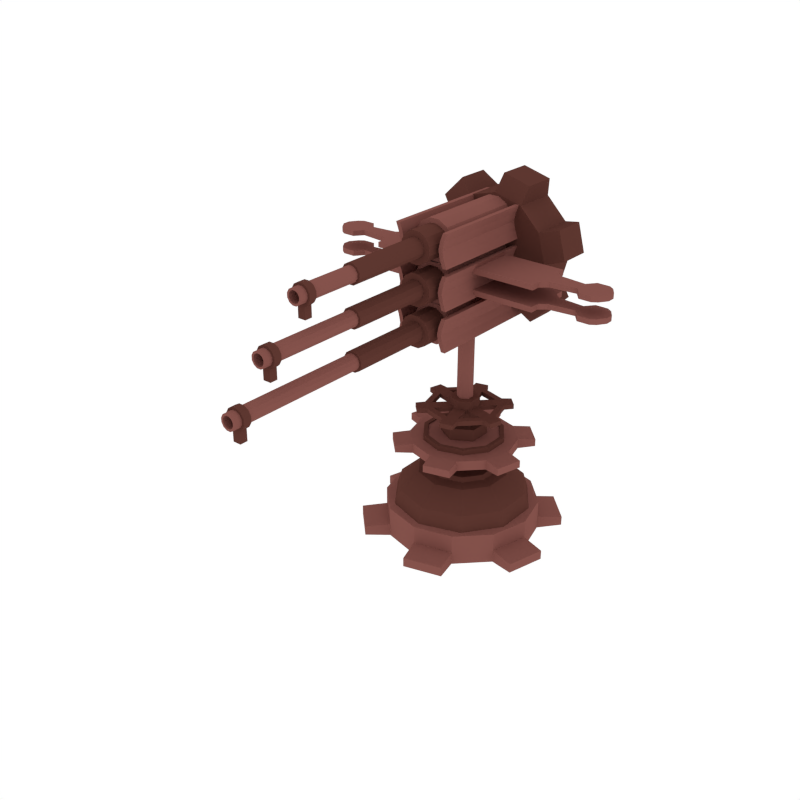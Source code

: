# Source: Gun_7.blend  (saved by Blender 2.79.0; exported with 4.5.12 LTS)
import bpy
from mathutils import Matrix  # noqa: F401  (used for matrix-valued properties, if any)

bpy.ops.wm.read_factory_settings(use_empty=True)
scene = bpy.context.scene
scene.name = 'Scene'

# ---- collections
col_collection_1 = bpy.data.collections.new('Collection 1'); scene.collection.children.link(col_collection_1)

# ---- materials (node trees are filled in below, after node groups)
mat_light = bpy.data.materials.new('Light')
mat_light.alpha_threshold = 0.0
mat_light.diffuse_color = (0.233, 0.08512, 0.07147, 1.0)
mat_light.roughness = 0.5
mat_dark = bpy.data.materials.new('Dark')
mat_dark.alpha_threshold = 0.0
mat_dark.diffuse_color = (0.1107, 0.03844, 0.02956, 1.0)
mat_dark.roughness = 0.5

# ---- material node trees

# ---- world
world_world = bpy.data.worlds.new('World'); scene.world = world_world
world_world.color = (1.0, 1.0, 1.0)
world_world.use_sun_shadow = False
world_world.sun_shadow_jitter_overblur = 0.0
world_world.cycles.sampling_method = 'NONE'
world_world.cycles.sample_map_resolution = 256

# ---- meshes
me_cylinder_075 = bpy.data.meshes.new('Cylinder.075')
me_cylinder_075.from_pydata([(-5.31e-09, 0.5243, -0.0436), (-5.31e-09, 0.5243, 0.0436), (0.2622, 0.4541, -0.0436), (0.2622, 0.4541, 0.0436), (0.4541, 0.2622, -0.0436), (0.4541, 0.2622, 0.0436), (0.5243, -4.856e-07, -0.0436), (0.5243, -4.856e-07, 0.0436), (0.4541, -0.2622, -0.0436), (0.4541, -0.2622, 0.0436), (0.2622, -0.4541, -0.0436), (0.2622, -0.4541, 0.0436), (7.386e-08, -0.5243, -0.0436), (7.386e-08, -0.5243, 0.0436), (-0.2622, -0.4541, -0.0436), (-0.2622, -0.4541, 0.0436), (-0.4541, -0.2622, -0.0436), (-0.4541, -0.2622, 0.0436), (-0.5243, -7.065e-07, -0.0436), (-0.5243, -7.065e-07, 0.0436), (-0.4541, 0.2622, -0.0436), (-0.4541, 0.2622, 0.0436), (-0.2622, 0.4541, -0.0436), (-0.2622, 0.4541, 0.0436), (-0.04622, 0.6884, -0.0321), (-0.04622, 0.6884, 0.0321), (0.3842, 0.573, 0.0321), (0.3842, 0.573, -0.0321), (0.573, 0.3842, -0.0321), (0.573, 0.3842, 0.0321), (0.6884, -0.04622, 0.0321), (0.6884, -0.04622, -0.0321), (0.6193, -0.3042, -0.0321), (0.6193, -0.3042, 0.0321), (0.3042, -0.6193, 0.0321), (0.3042, -0.6193, -0.0321), (0.04622, -0.6884, -0.0321), (0.04622, -0.6884, 0.0321), (-0.3842, -0.573, 0.0321), (-0.3842, -0.573, -0.0321), (-0.573, -0.3842, -0.0321), (-0.573, -0.3842, 0.0321), (-0.6884, 0.04622, 0.0321), (-0.6884, 0.04622, -0.0321), (-0.6193, 0.3042, -0.0321), (-0.6193, 0.3042, 0.0321), (-0.3042, 0.6193, 0.0321), (-0.3042, 0.6193, -0.0321), (0.2622, 0.4541, 0.1693), (-5.31e-09, 0.5243, 0.1693), (0.4541, 0.2622, 0.1693), (0.5243, -4.856e-07, 0.1693), (0.4541, -0.2622, 0.1693), (0.2622, -0.4541, 0.1693), (7.386e-08, -0.5243, 0.1693), (-0.2622, -0.4541, 0.1693), (-0.4541, -0.2622, 0.1693), (-0.5243, -7.065e-07, 0.1693), (-0.4541, 0.2622, 0.1693), (-0.2622, 0.4541, 0.1693), (-4.799e-07, 0.4792, 0.1546), (-4.773e-07, 0.3093, 0.395), (0.2817, 0.3877, 0.1546), (0.1818, 0.2502, 0.395), (0.4558, 0.1481, 0.1546), (0.2941, 0.09556, 0.395), (0.4558, -0.1481, 0.1546), (0.2941, -0.09556, 0.395), (0.2817, -0.3877, 0.1546), (0.1818, -0.2502, 0.395), (-5.218e-07, -0.4792, 0.1546), (-5.043e-07, -0.3093, 0.395), (-0.2817, -0.3877, 0.1546), (-0.1818, -0.2502, 0.395), (-0.4558, -0.1481, 0.1546), (-0.2941, -0.09556, 0.395), (-0.4558, 0.1481, 0.1546), (-0.2941, 0.09556, 0.395), (-0.2817, 0.3877, 0.1546), (-0.1818, 0.2502, 0.395), (0.1426, 0.1963, 0.4113), (-4.753e-07, 0.2426, 0.4113), (0.2307, 0.07497, 0.4113), (0.2307, -0.07497, 0.4113), (0.1426, -0.1963, 0.4113), (-4.965e-07, -0.2426, 0.4113), (-0.1426, -0.1963, 0.4113), (-0.2307, -0.07497, 0.4113), (-0.2307, 0.07497, 0.4113), (-0.1426, 0.1963, 0.4113), (0.1334, 0.1836, 0.4409), (-4.754e-07, 0.227, 0.4409), (0.2158, 0.07013, 0.4409), (0.2158, -0.07013, 0.4409), (0.1334, -0.1836, 0.4409), (-4.952e-07, -0.227, 0.4409), (-0.1334, -0.1836, 0.4409), (-0.2158, -0.07013, 0.4409), (-0.2158, 0.07013, 0.4409), (-0.1334, 0.1836, 0.4409), (0.07729, 0.1064, 0.4409), (-4.76e-07, 0.1315, 0.4409), (0.1251, 0.04063, 0.4409), (0.1251, -0.04063, 0.4409), (0.07729, -0.1064, 0.4409), (-4.875e-07, -0.1315, 0.4409), (-0.07729, -0.1064, 0.4409), (-0.1251, -0.04063, 0.4409), (-0.1251, 0.04063, 0.4409), (-0.07729, 0.1064, 0.4409), (0.07729, 0.1064, 0.5145), (-4.76e-07, 0.1315, 0.5145), (0.1251, 0.04063, 0.5145), (0.1251, -0.04063, 0.5145), (0.07729, -0.1064, 0.5145), (-4.875e-07, -0.1315, 0.5145), (-0.07729, -0.1064, 0.5145), (-0.1251, -0.04063, 0.5145), (-0.1251, 0.04063, 0.5145), (-0.07729, 0.1064, 0.5145), (0.1356, 0.1867, 0.5145), (-4.754e-07, 0.2307, 0.5145), (0.2194, 0.0713, 0.5145), (0.2194, -0.0713, 0.5145), (0.1356, -0.1867, 0.5145), (-4.955e-07, -0.2307, 0.5145), (-0.1356, -0.1867, 0.5145), (-0.2194, -0.0713, 0.5145), (-0.2194, 0.0713, 0.5145), (-0.1356, 0.1867, 0.5145), (0.1356, 0.1867, 0.5919), (-4.754e-07, 0.2307, 0.5919), (0.2194, 0.0713, 0.5919), (0.2194, -0.0713, 0.5919), (0.1356, -0.1867, 0.5919), (-4.955e-07, -0.2307, 0.5919), (-0.1356, -0.1867, 0.5919), (-0.2194, -0.0713, 0.5919), (-0.2194, 0.0713, 0.5919), (-0.1356, 0.1867, 0.5919), (0.1646, 0.2265, 0.5938), (-4.751e-07, 0.28, 0.5938), (0.2663, 0.08653, 0.5938), (0.2663, -0.08653, 0.5938), (0.1646, -0.2265, 0.5938), (-4.995e-07, -0.28, 0.5938), (-0.1646, -0.2265, 0.5938), (-0.2663, -0.08653, 0.5938), (-0.2663, 0.08653, 0.5938), (-0.1646, 0.2265, 0.5938), (0.1646, 0.2265, 0.6744), (-4.751e-07, 0.28, 0.6744), (0.2663, 0.08653, 0.6744), (0.2663, -0.08653, 0.6744), (0.1646, -0.2265, 0.6744), (-4.995e-07, -0.28, 0.6744), (-0.1646, -0.2265, 0.6744), (-0.2663, -0.08653, 0.6744), (-0.2663, 0.08653, 0.6744), (-0.1646, 0.2265, 0.6744), (0.1472, 0.2026, 0.6744), (-4.753e-07, 0.2504, 0.6744), (0.2381, 0.07738, 0.6744), (0.2381, -0.07738, 0.6744), (0.1472, -0.2026, 0.6744), (-4.971e-07, -0.2504, 0.6744), (-0.1472, -0.2026, 0.6744), (-0.2381, -0.07738, 0.6744), (-0.2381, 0.07738, 0.6744), (-0.1472, 0.2026, 0.6744), (0.1472, 0.2026, 0.666), (-4.753e-07, 0.2504, 0.666), (0.2381, 0.07738, 0.666), (0.2381, -0.07738, 0.666), (0.1472, -0.2026, 0.666), (-4.971e-07, -0.2504, 0.666), (-0.1472, -0.2026, 0.666), (-0.2381, -0.07738, 0.666), (-0.2381, 0.07738, 0.666), (-0.1472, 0.2026, 0.666), (-4.788e-07, 0.4427, 0.2748), (0.2602, 0.3582, 0.2748), (0.421, 0.1368, 0.2748), (0.421, -0.1368, 0.2748), (0.2602, -0.3582, 0.2748), (-5.175e-07, -0.4427, 0.2748), (-0.2602, -0.3582, 0.2748), (-0.421, -0.1368, 0.2748), (-0.421, 0.1368, 0.2748), (-0.2602, 0.3582, 0.2748)], [], [(0, 1, 3, 2), (19, 21, 45, 42), (4, 5, 7, 6), (14, 15, 38, 39), (8, 9, 11, 10), (5, 4, 28, 29), (12, 13, 15, 14), (20, 18, 43, 44), (16, 17, 19, 18), (23, 1, 25, 46), (7, 5, 50, 51), (20, 21, 23, 22), (3, 5, 29, 26), (0, 2, 4, 6, 8, 10, 12, 14, 16, 18, 20, 22), (27, 26, 29, 28), (31, 30, 33, 32), (35, 34, 37, 36), (39, 38, 41, 40), (43, 42, 45, 44), (47, 46, 25, 24), (16, 14, 39, 40), (10, 11, 34, 35), (21, 20, 44, 45), (15, 17, 41, 38), (12, 10, 35, 36), (6, 7, 30, 31), (17, 16, 40, 41), (1, 0, 24, 25), (11, 13, 37, 34), (8, 6, 31, 32), (2, 3, 26, 27), (13, 12, 36, 37), (22, 23, 46, 47), (7, 9, 33, 30), (4, 2, 27, 28), (0, 22, 47, 24), (9, 8, 32, 33), (18, 19, 42, 43), (48, 49, 59, 58, 57, 56, 55, 54, 53, 52, 51, 50), (23, 21, 58, 59), (5, 3, 48, 50), (21, 19, 57, 58), (19, 17, 56, 57), (17, 15, 55, 56), (15, 13, 54, 55), (13, 11, 53, 54), (11, 9, 52, 53), (9, 7, 51, 52), (1, 23, 59, 49), (3, 1, 49, 48), (180, 61, 63, 181), (181, 63, 65, 182), (182, 65, 67, 183), (183, 67, 69, 184), (184, 69, 71, 185), (185, 71, 73, 186), (186, 73, 75, 187), (187, 75, 77, 188), (75, 73, 86, 87), (188, 77, 79, 189), (189, 79, 61, 180), (60, 62, 64, 66, 68, 70, 72, 74, 76, 78), (88, 87, 97, 98), (73, 71, 85, 86), (71, 69, 84, 85), (69, 67, 83, 84), (63, 61, 81, 80), (67, 65, 82, 83), (65, 63, 80, 82), (61, 79, 89, 81), (79, 77, 88, 89), (77, 75, 87, 88), (93, 92, 102, 103), (85, 84, 94, 95), (82, 80, 90, 92), (89, 88, 98, 99), (86, 85, 95, 96), (83, 82, 92, 93), (81, 89, 99, 91), (87, 86, 96, 97), (84, 83, 93, 94), (80, 81, 91, 90), (107, 106, 116, 117), (91, 99, 109, 101), (97, 96, 106, 107), (94, 93, 103, 104), (90, 91, 101, 100), (98, 97, 107, 108), (95, 94, 104, 105), (92, 90, 100, 102), (99, 98, 108, 109), (96, 95, 105, 106), (114, 113, 123, 124), (104, 103, 113, 114), (100, 101, 111, 110), (108, 107, 117, 118), (105, 104, 114, 115), (102, 100, 110, 112), (109, 108, 118, 119), (106, 105, 115, 116), (103, 102, 112, 113), (101, 109, 119, 111), (120, 121, 131, 130), (110, 111, 121, 120), (118, 117, 127, 128), (115, 114, 124, 125), (112, 110, 120, 122), (119, 118, 128, 129), (116, 115, 125, 126), (113, 112, 122, 123), (111, 119, 129, 121), (117, 116, 126, 127), (138, 137, 147, 148), (128, 127, 137, 138), (125, 124, 134, 135), (122, 120, 130, 132), (129, 128, 138, 139), (126, 125, 135, 136), (123, 122, 132, 133), (121, 129, 139, 131), (127, 126, 136, 137), (124, 123, 133, 134), (145, 144, 154, 155), (135, 134, 144, 145), (132, 130, 140, 142), (139, 138, 148, 149), (136, 135, 145, 146), (133, 132, 142, 143), (131, 139, 149, 141), (137, 136, 146, 147), (134, 133, 143, 144), (130, 131, 141, 140), (157, 156, 166, 167), (142, 140, 150, 152), (149, 148, 158, 159), (146, 145, 155, 156), (143, 142, 152, 153), (141, 149, 159, 151), (147, 146, 156, 157), (144, 143, 153, 154), (140, 141, 151, 150), (148, 147, 157, 158), (164, 163, 173, 174), (154, 153, 163, 164), (150, 151, 161, 160), (158, 157, 167, 168), (155, 154, 164, 165), (152, 150, 160, 162), (159, 158, 168, 169), (156, 155, 165, 166), (153, 152, 162, 163), (151, 159, 169, 161), (170, 171, 179, 178, 177, 176, 175, 174, 173, 172), (160, 161, 171, 170), (168, 167, 177, 178), (165, 164, 174, 175), (162, 160, 170, 172), (169, 168, 178, 179), (166, 165, 175, 176), (163, 162, 172, 173), (161, 169, 179, 171), (167, 166, 176, 177), (78, 189, 180, 60), (76, 188, 189, 78), (74, 187, 188, 76), (72, 186, 187, 74), (70, 185, 186, 72), (68, 184, 185, 70), (66, 183, 184, 68), (64, 182, 183, 66), (62, 181, 182, 64), (60, 180, 181, 62)])
me_cylinder_075.polygons.foreach_set('material_index', [0, 0, 0, 0, 0, 0, 0, 0, 0, 0, 0, 0, 0, 0, 0, 0, 0, 0, 0, 0, 0, 0, 0, 0, 0, 0, 0, 0, 0, 0, 0, 0, 0, 0, 0, 0, 0, 0, 0, 0, 0, 0, 0, 0, 0, 0, 0, 0, 0, 0, 1, 1, 1, 1, 1, 1, 1, 1, 1, 1, 1, 1, 1, 1, 1, 1, 1, 1, 1, 1, 1, 1, 1, 1, 1, 1, 1, 1, 1, 1, 1, 1, 0, 1, 1, 1, 1, 1, 1, 1, 1, 1, 1, 0, 0, 0, 0, 0, 0, 0, 0, 0, 1, 1, 1, 1, 1, 1, 1, 1, 1, 1, 1, 1, 1, 1, 1, 1, 1, 1, 1, 1, 1, 1, 1, 1, 1, 1, 1, 1, 1, 1, 1, 1, 1, 1, 1, 1, 1, 1, 1, 1, 1, 1, 1, 1, 1, 1, 1, 1, 1, 1, 0, 1, 1, 1, 1, 1, 1, 1, 1, 1, 1, 1, 1, 1, 1, 1, 1, 1, 1, 1])
me_cylinder_075.materials.append(mat_light)
me_cylinder_075.materials.append(mat_dark)
me_cylinder_075.use_remesh_preserve_volume = False
me_cylinder_075.use_remesh_preserve_attributes = False
me_cylinder_075.use_mirror_vertex_groups = False
me_cylinder_075.update()
me_cylinder_074 = bpy.data.meshes.new('Cylinder.074')
me_cylinder_074.from_pydata([(0.1268, -0.3479, 0.4243), (0.1268, 0.3241, 0.4243), (0.1271, -0.3479, 0.3524), (0.1271, 0.3241, 0.3524), (0.09137, -0.3479, 0.2901), (0.09137, 0.3241, 0.2901), (0.02927, -0.3479, 0.2539), (0.02927, 0.3241, 0.2539), (-0.04258, -0.3479, 0.2537), (-0.04258, 0.3241, 0.2537), (-0.1049, -0.3479, 0.2894), (-0.1049, 0.3241, 0.2894), (-0.1411, -0.3479, 0.3515), (-0.1411, 0.3241, 0.3515), (-0.1413, -0.3479, 0.4234), (-0.1413, 0.3241, 0.4234), (-0.1056, -0.3479, 0.4857), (-0.1056, 0.3241, 0.4857), (-0.04348, -0.3479, 0.5218), (-0.04348, 0.3241, 0.5218), (0.02837, -0.3479, 0.5221), (0.02837, 0.3241, 0.5221), (0.09071, -0.3479, 0.4864), (0.09071, 0.3241, 0.4864), (0.09581, -0.3479, 0.4158), (0.096, -0.3479, 0.3606), (0.06855, -0.3479, 0.3127), (0.02084, -0.3479, 0.285), (-0.03436, -0.3479, 0.2848), (-0.08226, -0.3479, 0.3122), (-0.11, -0.3479, 0.3599), (-0.1102, -0.3479, 0.4151), (-0.08277, -0.3479, 0.463), (-0.03505, -0.3479, 0.4908), (0.02015, -0.3479, 0.491), (0.06805, -0.3479, 0.4635), (0.09581, -0.5187, 0.4158), (0.096, -0.5187, 0.3606), (0.06855, -0.5187, 0.3127), (0.02084, -0.5187, 0.285), (-0.03436, -0.5187, 0.2848), (-0.08226, -0.5187, 0.3122), (-0.11, -0.5187, 0.3599), (-0.1102, -0.5187, 0.4151), (-0.08277, -0.5187, 0.463), (-0.03505, -0.5187, 0.4908), (0.02015, -0.5187, 0.491), (0.06805, -0.5187, 0.4635), (0.05672, -0.5187, 0.4052), (0.05684, -0.5187, 0.371), (0.03982, -0.5187, 0.3413), (0.01023, -0.5187, 0.3241), (-0.02401, -0.5187, 0.3239), (-0.05371, -0.5187, 0.341), (-0.07093, -0.5187, 0.3706), (-0.07105, -0.5187, 0.4048), (-0.05403, -0.5187, 0.4345), (-0.02444, -0.5187, 0.4517), (0.009798, -0.5187, 0.4518), (0.0395, -0.5187, 0.4348), (0.05672, -1.075, 0.4052), (0.05684, -1.075, 0.371), (0.03982, -1.075, 0.3413), (0.01023, -1.075, 0.3241), (-0.02401, -1.075, 0.3239), (-0.05371, -1.075, 0.341), (-0.07093, -1.075, 0.3706), (-0.07105, -1.075, 0.4048), (-0.05403, -1.075, 0.4345), (-0.02444, -1.075, 0.4517), (0.009798, -1.075, 0.4518), (0.0395, -1.075, 0.4348), (0.04285, -1.075, 0.4015), (0.04294, -1.075, 0.3747), (0.02962, -1.075, 0.3514), (0.00646, -1.075, 0.3379), (-0.02034, -1.075, 0.3378), (-0.04359, -1.075, 0.3512), (-0.05706, -1.075, 0.3743), (-0.05715, -1.075, 0.4011), (-0.04383, -1.075, 0.4244), (-0.02067, -1.075, 0.4378), (0.006124, -1.075, 0.4379), (0.02937, -1.075, 0.4246), (0.04285, -1.786, 0.4015), (0.04294, -1.786, 0.3747), (0.02962, -1.786, 0.3514), (0.00646, -1.786, 0.3379), (-0.02034, -1.786, 0.3378), (-0.04359, -1.786, 0.3512), (-0.05706, -1.786, 0.3743), (-0.05715, -1.786, 0.4011), (-0.04383, -1.786, 0.4244), (-0.02067, -1.786, 0.4378), (0.006125, -1.786, 0.4379), (0.02937, -1.786, 0.4246), (0.0188, -1.686, 0.3225), (-0.03257, -1.686, 0.3223), (-0.05489, -1.686, 0.3398), (-0.07254, -1.686, 0.3701), (-0.07266, -1.686, 0.4052), (-0.05521, -1.686, 0.4357), (-0.02487, -1.686, 0.4533), (0.01022, -1.686, 0.4534), (0.04068, -1.686, 0.436), (0.05833, -1.686, 0.4057), (0.05845, -1.686, 0.3706), (0.041, -1.686, 0.3401), (0.0188, -1.736, 0.3225), (-0.03257, -1.736, 0.3223), (-0.05489, -1.736, 0.3398), (-0.07254, -1.736, 0.3701), (-0.07266, -1.736, 0.4052), (-0.05521, -1.736, 0.4357), (-0.02487, -1.736, 0.4533), (0.01022, -1.736, 0.4534), (0.04068, -1.736, 0.436), (0.05833, -1.736, 0.4057), (0.05845, -1.736, 0.3706), (0.041, -1.736, 0.3401), (0.02965, -1.786, 0.3979), (0.02972, -1.786, 0.3782), (0.01992, -1.786, 0.361), (0.002876, -1.786, 0.3511), (-0.01684, -1.786, 0.3511), (-0.03395, -1.786, 0.3609), (-0.04386, -1.786, 0.3779), (-0.04393, -1.786, 0.3976), (-0.03413, -1.786, 0.4147), (-0.01709, -1.786, 0.4246), (0.002629, -1.786, 0.4247), (0.01974, -1.786, 0.4149), (0.02965, -1.093, 0.3979), (0.02972, -1.093, 0.3782), (0.01992, -1.093, 0.361), (0.002876, -1.093, 0.3511), (-0.01684, -1.093, 0.3511), (-0.03395, -1.093, 0.3609), (-0.04386, -1.093, 0.3779), (-0.04393, -1.093, 0.3976), (-0.03413, -1.093, 0.4147), (-0.01709, -1.093, 0.4246), (0.002629, -1.093, 0.4247), (0.01974, -1.093, 0.4149), (0.0188, -1.686, 0.2475), (-0.03257, -1.686, 0.2473), (0.0188, -1.736, 0.2475), (-0.03257, -1.736, 0.2473), (0.1268, -0.3479, 0.08613), (0.1268, 0.3241, 0.08613), (0.1271, -0.3479, 0.158), (0.1271, 0.3241, 0.158), (0.09137, -0.3479, 0.2203), (0.09137, 0.3241, 0.2203), (0.02927, -0.3479, 0.2565), (0.02927, 0.3241, 0.2565), (-0.04258, -0.3479, 0.2567), (-0.04258, 0.3241, 0.2567), (-0.1049, -0.3479, 0.221), (-0.1049, 0.3241, 0.221), (-0.1411, -0.3479, 0.1589), (-0.1411, 0.3241, 0.1589), (-0.1413, -0.3479, 0.08703), (-0.1413, 0.3241, 0.08703), (-0.1056, -0.3479, 0.02469), (-0.1056, 0.3241, 0.02469), (-0.04348, -0.3479, -0.01144), (-0.04348, 0.3241, -0.01144), (0.02837, -0.3479, -0.01168), (0.02837, 0.3241, -0.01168), (0.09071, -0.3479, 0.02403), (0.09071, 0.3241, 0.02403), (0.09581, -0.3479, 0.09456), (0.096, -0.3479, 0.1498), (0.06855, -0.3479, 0.1977), (0.02084, -0.3479, 0.2254), (-0.03436, -0.3479, 0.2256), (-0.08226, -0.3479, 0.1982), (-0.11, -0.3479, 0.1505), (-0.1102, -0.3479, 0.09525), (-0.08277, -0.3479, 0.04735), (-0.03505, -0.3479, 0.01959), (0.02015, -0.3479, 0.01941), (0.06805, -0.3479, 0.04685), (0.09581, -0.5187, 0.09456), (0.096, -0.5187, 0.1498), (0.06855, -0.5187, 0.1977), (0.02084, -0.5187, 0.2254), (-0.03436, -0.5187, 0.2256), (-0.08226, -0.5187, 0.1982), (-0.11, -0.5187, 0.1505), (-0.1102, -0.5187, 0.09525), (-0.08277, -0.5187, 0.04735), (-0.03505, -0.5187, 0.01959), (0.02015, -0.5187, 0.01941), (0.06805, -0.5187, 0.04685), (0.05672, -0.5187, 0.1052), (0.05684, -0.5187, 0.1394), (0.03982, -0.5187, 0.1691), (0.01023, -0.5187, 0.1863), (-0.02401, -0.5187, 0.1864), (-0.05371, -0.5187, 0.1694), (-0.07093, -0.5187, 0.1398), (-0.07105, -0.5187, 0.1056), (-0.05403, -0.5187, 0.0759), (-0.02444, -0.5187, 0.05868), (0.009798, -0.5187, 0.05857), (0.0395, -0.5187, 0.07558), (0.05672, -1.075, 0.1052), (0.05684, -1.075, 0.1394), (0.03982, -1.075, 0.1691), (0.01023, -1.075, 0.1863), (-0.02401, -1.075, 0.1864), (-0.05371, -1.075, 0.1694), (-0.07093, -1.075, 0.1398), (-0.07105, -1.075, 0.1056), (-0.05403, -1.075, 0.0759), (-0.02444, -1.075, 0.05868), (0.009798, -1.075, 0.05857), (0.0395, -1.075, 0.07558), (0.04285, -1.075, 0.1089), (0.04294, -1.075, 0.1357), (0.02962, -1.075, 0.159), (0.00646, -1.075, 0.1725), (-0.02034, -1.075, 0.1726), (-0.04359, -1.075, 0.1592), (-0.05706, -1.075, 0.1361), (-0.05715, -1.075, 0.1093), (-0.04383, -1.075, 0.08603), (-0.02067, -1.075, 0.07255), (0.006124, -1.075, 0.07246), (0.02937, -1.075, 0.08578), (0.04285, -2.02, 0.1089), (0.04294, -2.02, 0.1357), (0.02962, -2.02, 0.159), (0.00646, -2.02, 0.1725), (-0.02034, -2.02, 0.1726), (-0.04359, -2.02, 0.1592), (-0.05706, -2.02, 0.1361), (-0.05715, -2.02, 0.1093), (-0.04383, -2.02, 0.08603), (-0.02067, -2.02, 0.07255), (0.006125, -2.02, 0.07246), (0.02937, -2.02, 0.08578), (-0.03301, -1.92, 0.05707), (0.01836, -1.92, 0.05695), (0.04068, -1.92, 0.0744), (0.05833, -1.92, 0.1047), (0.05845, -1.92, 0.1398), (0.041, -1.92, 0.1703), (0.01066, -1.92, 0.1879), (-0.02444, -1.92, 0.1881), (-0.05489, -1.92, 0.1706), (-0.07254, -1.92, 0.1403), (-0.07266, -1.92, 0.1052), (-0.05521, -1.92, 0.07472), (-0.03301, -1.97, 0.05707), (0.01836, -1.97, 0.05695), (0.04068, -1.97, 0.0744), (0.05833, -1.97, 0.1047), (0.05845, -1.97, 0.1398), (0.041, -1.97, 0.1703), (0.01066, -1.97, 0.1879), (-0.02444, -1.97, 0.1881), (-0.05489, -1.97, 0.1706), (-0.07254, -1.97, 0.1403), (-0.07266, -1.97, 0.1052), (-0.05521, -1.97, 0.07472), (0.02965, -2.02, 0.1125), (0.02972, -2.02, 0.1322), (0.01992, -2.02, 0.1493), (0.002876, -2.02, 0.1593), (-0.01684, -2.02, 0.1593), (-0.03395, -2.02, 0.1495), (-0.04386, -2.02, 0.1325), (-0.04393, -2.02, 0.1128), (-0.03413, -2.02, 0.09566), (-0.01709, -2.02, 0.08575), (0.002629, -2.02, 0.08568), (0.01974, -2.02, 0.09548), (0.02965, -1.093, 0.1125), (0.02972, -1.093, 0.1322), (0.01992, -1.093, 0.1493), (0.002876, -1.093, 0.1593), (-0.01684, -1.093, 0.1593), (-0.03395, -1.093, 0.1495), (-0.04386, -1.093, 0.1325), (-0.04393, -1.093, 0.1128), (-0.03413, -1.093, 0.09566), (-0.01709, -1.093, 0.08575), (0.002629, -1.093, 0.08568), (0.01974, -1.093, 0.09548), (-0.03301, -1.92, -0.01792), (0.01836, -1.92, -0.01804), (-0.03301, -1.97, -0.01792), (0.01836, -1.97, -0.01804), (0.1524, -0.4667, 0.4961), (0.1524, 0.4428, 0.4961), (0.1526, -0.4667, 0.2805), (0.1526, 0.4428, 0.2805), (0.1814, -0.4667, 0.4961), (0.1815, -0.4667, 0.2805), (0.1815, 0.4428, 0.2805), (0.1814, 0.4428, 0.4961), (0.1322, -0.4667, 0.4422), (0.1211, -0.4667, 0.3883), (0.1323, -0.4667, 0.3344), (0.1323, 0.4428, 0.3344), (0.1211, 0.4428, 0.3883), (0.1322, 0.4428, 0.4422), (0.1612, -0.4667, 0.4422), (0.1501, -0.4667, 0.3883), (0.1613, -0.4667, 0.3344), (0.1613, 0.4428, 0.3344), (0.1501, 0.4428, 0.3883), (0.1612, 0.4428, 0.4422), (0.1524, -0.4667, 0.01426), (0.1524, 0.4428, 0.01426), (0.1526, -0.4667, 0.2299), (0.1526, 0.4428, 0.2299), (0.1814, -0.4667, 0.01426), (0.1815, -0.4667, 0.2299), (0.1815, 0.4428, 0.2299), (0.1814, 0.4428, 0.01426), (0.1322, -0.4667, 0.06816), (0.1211, -0.4667, 0.1221), (0.1323, -0.4667, 0.176), (0.1323, 0.4428, 0.176), (0.1211, 0.4428, 0.1221), (0.1322, 0.4428, 0.06816), (0.1612, -0.4667, 0.06816), (0.1501, -0.4667, 0.1221), (0.1613, -0.4667, 0.176), (0.1613, 0.4428, 0.176), (0.1501, 0.4428, 0.1221), (0.1612, 0.4428, 0.06816), (-0.1666, -0.4667, 0.4961), (-0.1666, 0.4428, 0.4961), (-0.1668, -0.4667, 0.2805), (-0.1668, 0.4428, 0.2805), (-0.1956, -0.4667, 0.4961), (-0.1958, -0.4667, 0.2805), (-0.1958, 0.4428, 0.2805), (-0.1956, 0.4428, 0.4961), (-0.1464, -0.4667, 0.4422), (-0.1353, -0.4667, 0.3883), (-0.1465, -0.4667, 0.3344), (-0.1465, 0.4428, 0.3344), (-0.1353, 0.4428, 0.3883), (-0.1464, 0.4428, 0.4422), (-0.1754, -0.4667, 0.4422), (-0.1643, -0.4667, 0.3883), (-0.1755, -0.4667, 0.3344), (-0.1755, 0.4428, 0.3344), (-0.1643, 0.4428, 0.3883), (-0.1754, 0.4428, 0.4422), (-0.1666, -0.4667, 0.01426), (-0.1666, 0.4428, 0.01426), (-0.1668, -0.4667, 0.2299), (-0.1668, 0.4428, 0.2299), (-0.1956, -0.4667, 0.01426), (-0.1958, -0.4667, 0.2299), (-0.1958, 0.4428, 0.2299), (-0.1956, 0.4428, 0.01426), (-0.1464, -0.4667, 0.06816), (-0.1353, -0.4667, 0.1221), (-0.1465, -0.4667, 0.176), (-0.1465, 0.4428, 0.176), (-0.1353, 0.4428, 0.1221), (-0.1464, 0.4428, 0.06816), (-0.1754, -0.4667, 0.06816), (-0.1643, -0.4667, 0.1221), (-0.1755, -0.4667, 0.176), (-0.1755, 0.4428, 0.176), (-0.1643, 0.4428, 0.1221), (-0.1754, 0.4428, 0.06816), (0.1268, -0.3479, 0.686), (0.1268, 0.3241, 0.686), (0.1271, -0.3479, 0.6142), (0.1271, 0.3241, 0.6142), (0.09137, -0.3479, 0.5518), (0.09137, 0.3241, 0.5518), (0.02927, -0.3479, 0.5157), (0.02927, 0.3241, 0.5157), (-0.04258, -0.3479, 0.5155), (-0.04258, 0.3241, 0.5155), (-0.1049, -0.3479, 0.5512), (-0.1049, 0.3241, 0.5512), (-0.1411, -0.3479, 0.6133), (-0.1411, 0.3241, 0.6133), (-0.1413, -0.3479, 0.6851), (-0.1413, 0.3241, 0.6851), (-0.1056, -0.3479, 0.7475), (-0.1056, 0.3241, 0.7475), (-0.04348, -0.3479, 0.7836), (-0.04348, 0.3241, 0.7836), (0.02837, -0.3479, 0.7838), (0.02837, 0.3241, 0.7838), (0.09071, -0.3479, 0.7481), (0.09071, 0.3241, 0.7481), (0.09581, -0.3479, 0.6776), (0.096, -0.3479, 0.6224), (0.06855, -0.3479, 0.5745), (0.02084, -0.3479, 0.5467), (-0.03436, -0.3479, 0.5466), (-0.08226, -0.3479, 0.574), (-0.11, -0.3479, 0.6217), (-0.1102, -0.3479, 0.6769), (-0.08277, -0.3479, 0.7248), (-0.03505, -0.3479, 0.7526), (0.02015, -0.3479, 0.7528), (0.06805, -0.3479, 0.7253), (0.09581, -0.5187, 0.6776), (0.096, -0.5187, 0.6224), (0.06855, -0.5187, 0.5745), (0.02084, -0.5187, 0.5467), (-0.03436, -0.5187, 0.5466), (-0.08226, -0.5187, 0.574), (-0.11, -0.5187, 0.6217), (-0.1102, -0.5187, 0.6769), (-0.08277, -0.5187, 0.7248), (-0.03505, -0.5187, 0.7526), (0.02015, -0.5187, 0.7528), (0.06805, -0.5187, 0.7253), (0.05672, -0.5187, 0.667), (0.05684, -0.5187, 0.6328), (0.03982, -0.5187, 0.6031), (0.01023, -0.5187, 0.5858), (-0.02401, -0.5187, 0.5857), (-0.05371, -0.5187, 0.6027), (-0.07093, -0.5187, 0.6323), (-0.07105, -0.5187, 0.6666), (-0.05403, -0.5187, 0.6963), (-0.02444, -0.5187, 0.7135), (0.009798, -0.5187, 0.7136), (0.0395, -0.5187, 0.6966), (0.05672, -1.075, 0.667), (0.05684, -1.075, 0.6328), (0.03982, -1.075, 0.6031), (0.01023, -1.075, 0.5858), (-0.02401, -1.075, 0.5857), (-0.05371, -1.075, 0.6027), (-0.07093, -1.075, 0.6323), (-0.07105, -1.075, 0.6666), (-0.05403, -1.075, 0.6963), (-0.02444, -1.075, 0.7135), (0.009798, -1.075, 0.7136), (0.0395, -1.075, 0.6966), (0.04285, -1.075, 0.6632), (0.04294, -1.075, 0.6364), (0.02962, -1.075, 0.6132), (0.00646, -1.075, 0.5997), (-0.02034, -1.075, 0.5996), (-0.04359, -1.075, 0.6129), (-0.05706, -1.075, 0.6361), (-0.05715, -1.075, 0.6629), (-0.04383, -1.075, 0.6861), (-0.02067, -1.075, 0.6996), (0.006124, -1.075, 0.6997), (0.02937, -1.075, 0.6864), (0.04285, -1.513, 0.6632), (0.04294, -1.513, 0.6364), (0.02962, -1.513, 0.6132), (0.00646, -1.513, 0.5997), (-0.02034, -1.513, 0.5996), (-0.04359, -1.513, 0.6129), (-0.05706, -1.513, 0.6361), (-0.05715, -1.513, 0.6629), (-0.04383, -1.513, 0.6861), (-0.02067, -1.513, 0.6996), (0.006125, -1.513, 0.6997), (0.02937, -1.513, 0.6864), (0.0188, -1.413, 0.5842), (-0.03257, -1.413, 0.5841), (-0.05489, -1.413, 0.6016), (-0.07254, -1.413, 0.6319), (-0.07266, -1.413, 0.667), (-0.05521, -1.413, 0.6974), (-0.02487, -1.413, 0.7151), (0.01022, -1.413, 0.7152), (0.04068, -1.413, 0.6978), (0.05833, -1.413, 0.6674), (0.05845, -1.413, 0.6323), (0.041, -1.413, 0.6019), (0.0188, -1.463, 0.5842), (-0.03257, -1.463, 0.5841), (-0.05489, -1.463, 0.6016), (-0.07254, -1.463, 0.6319), (-0.07266, -1.463, 0.667), (-0.05521, -1.463, 0.6974), (-0.02487, -1.463, 0.7151), (0.01022, -1.463, 0.7152), (0.04068, -1.463, 0.6978), (0.05833, -1.463, 0.6674), (0.05845, -1.463, 0.6323), (0.041, -1.463, 0.6019), (0.02965, -1.513, 0.6596), (0.02972, -1.513, 0.6399), (0.01992, -1.513, 0.6228), (0.002876, -1.513, 0.6129), (-0.01684, -1.513, 0.6128), (-0.03395, -1.513, 0.6226), (-0.04386, -1.513, 0.6397), (-0.04393, -1.513, 0.6594), (-0.03413, -1.513, 0.6765), (-0.01709, -1.513, 0.6864), (0.002629, -1.513, 0.6865), (0.01974, -1.513, 0.6767), (0.02965, -1.093, 0.6596), (0.02972, -1.093, 0.6399), (0.01992, -1.093, 0.6228), (0.002876, -1.093, 0.6129), (-0.01684, -1.093, 0.6128), (-0.03395, -1.093, 0.6226), (-0.04386, -1.093, 0.6397), (-0.04393, -1.093, 0.6594), (-0.03413, -1.093, 0.6765), (-0.01709, -1.093, 0.6864), (0.002629, -1.093, 0.6865), (0.01974, -1.093, 0.6767), (0.0188, -1.413, 0.5092), (-0.03257, -1.413, 0.5091), (0.0188, -1.463, 0.5092), (-0.03257, -1.463, 0.5091), (0.1524, -0.4667, 0.7579), (0.1524, 0.4428, 0.7579), (0.1526, -0.4667, 0.5423), (0.1526, 0.4428, 0.5423), (0.1814, -0.4667, 0.7579), (0.1815, -0.4667, 0.5423), (0.1815, 0.4428, 0.5423), (0.1814, 0.4428, 0.7579), (0.1322, -0.4667, 0.704), (0.1211, -0.4667, 0.6501), (0.1323, -0.4667, 0.5962), (0.1323, 0.4428, 0.5962), (0.1211, 0.4428, 0.6501), (0.1322, 0.4428, 0.704), (0.1612, -0.4667, 0.704), (0.1501, -0.4667, 0.6501), (0.1613, -0.4667, 0.5962), (0.1613, 0.4428, 0.5962), (0.1501, 0.4428, 0.6501), (0.1612, 0.4428, 0.704), (-0.1666, -0.4667, 0.7579), (-0.1666, 0.4428, 0.7579), (-0.1668, -0.4667, 0.5423), (-0.1668, 0.4428, 0.5423), (-0.1956, -0.4667, 0.7579), (-0.1958, -0.4667, 0.5423), (-0.1958, 0.4428, 0.5423), (-0.1956, 0.4428, 0.7579), (-0.1464, -0.4667, 0.704), (-0.1353, -0.4667, 0.6501), (-0.1465, -0.4667, 0.5962), (-0.1465, 0.4428, 0.5962), (-0.1353, 0.4428, 0.6501), (-0.1464, 0.4428, 0.704), (-0.1754, -0.4667, 0.704), (-0.1643, -0.4667, 0.6501), (-0.1755, -0.4667, 0.5962), (-0.1755, 0.4428, 0.5962), (-0.1643, 0.4428, 0.6501), (-0.1754, 0.4428, 0.704), (-0.5883, -0.1749, 0.4658), (-0.5883, 0.151, 0.4658), (-0.5883, -0.1749, 0.4308), (-0.5883, 0.151, 0.4308), (-0.5883, 0.09082, 0.4658), (-0.5883, -0.1147, 0.4658), (-0.5883, 0.09082, 0.4308), (-0.5883, -0.1147, 0.4308), (-0.8579, 0.09082, 0.4658), (-0.8579, -0.1147, 0.4658), (-0.8579, 0.09082, 0.4308), (-0.8579, -0.1147, 0.4308), (-0.635, -0.07428, 0.4658), (-0.8112, -0.05606, 0.4658), (-0.8112, -0.05606, 0.4308), (-0.635, -0.07428, 0.4308), (-0.8112, 0.0322, 0.4308), (-0.635, 0.05042, 0.4308), (-0.635, 0.05042, 0.4658), (-0.8112, 0.0322, 0.4658), (-0.9753, 0.06643, 0.4658), (-1.011, 0.0132, 0.4658), (-1.011, -0.03706, 0.4658), (-0.9753, -0.09029, 0.4658), (-1.011, 0.0132, 0.4308), (-0.9753, 0.06643, 0.4308), (-0.9753, -0.09029, 0.4308), (-1.011, -0.03706, 0.4308), (-0.9401, -0.1147, 0.4658), (-0.8943, -0.1147, 0.4658), (-0.8943, 0.09082, 0.4658), (-0.9401, 0.09082, 0.4658), (-0.8943, 0.09082, 0.4308), (-0.9401, 0.09082, 0.4308), (-0.9401, -0.1147, 0.4308), (-0.8943, -0.1147, 0.4308), (-0.5883, -0.1749, 0.328), (-0.5883, 0.151, 0.328), (-0.5883, -0.1749, 0.293), (-0.5883, 0.151, 0.293), (-0.5883, 0.09082, 0.328), (-0.5883, -0.1147, 0.328), (-0.5883, 0.09082, 0.293), (-0.5883, -0.1147, 0.293), (-0.8579, 0.09082, 0.328), (-0.8579, -0.1147, 0.328), (-0.8579, 0.09082, 0.293), (-0.8579, -0.1147, 0.293), (-0.635, -0.07428, 0.328), (-0.8112, -0.05606, 0.328), (-0.8112, -0.05606, 0.293), (-0.635, -0.07428, 0.293), (-0.8112, 0.0322, 0.293), (-0.635, 0.05042, 0.293), (-0.635, 0.05042, 0.328), (-0.8112, 0.0322, 0.328), (-0.9753, 0.06643, 0.328), (-1.011, 0.0132, 0.328), (-1.011, -0.03706, 0.328), (-0.9753, -0.09029, 0.328), (-1.011, 0.0132, 0.293), (-0.9753, 0.06643, 0.293), (-0.9753, -0.09029, 0.293), (-1.011, -0.03706, 0.293), (-0.9401, -0.1147, 0.328), (-0.8943, -0.1147, 0.328), (-0.8943, 0.09082, 0.328), (-0.9401, 0.09082, 0.328), (-0.8943, 0.09082, 0.293), (-0.9401, 0.09082, 0.293), (-0.9401, -0.1147, 0.293), (-0.8943, -0.1147, 0.293), (-3.014e-07, -0.1749, 0.4655), (-3.005e-07, 0.151, 0.4655), (0.5883, -0.1749, 0.4658), (0.5883, 0.151, 0.4658), (-3.011e-07, 0.151, 0.4305), (-3.002e-07, -0.1749, 0.4305), (0.5883, -0.1749, 0.4308), (0.5883, 0.151, 0.4308), (-3.017e-07, 0.09082, 0.4655), (-3.002e-07, -0.1147, 0.4655), (0.5883, 0.09082, 0.4658), (0.5883, -0.1147, 0.4658), (-3.005e-07, 0.09082, 0.4305), (-3.008e-07, -0.1147, 0.4305), (0.5883, 0.09082, 0.4308), (0.5883, -0.1147, 0.4308), (0.8579, 0.09082, 0.4658), (0.8579, -0.1147, 0.4658), (0.8579, 0.09082, 0.4308), (0.8579, -0.1147, 0.4308), (0.635, -0.07428, 0.4658), (0.8112, -0.05606, 0.4658), (0.8112, -0.05606, 0.4308), (0.635, -0.07428, 0.4308), (0.8112, 0.0322, 0.4308), (0.635, 0.05042, 0.4308), (0.635, 0.05042, 0.4658), (0.8112, 0.0322, 0.4658), (0.9753, 0.06643, 0.4658), (1.011, 0.0132, 0.4658), (1.011, -0.03706, 0.4658), (0.9753, -0.09029, 0.4658), (1.011, 0.0132, 0.4308), (0.9753, 0.06643, 0.4308), (0.9753, -0.09029, 0.4308), (1.011, -0.03706, 0.4308), (0.9401, -0.1147, 0.4658), (0.8943, -0.1147, 0.4658), (0.8943, 0.09082, 0.4658), (0.9401, 0.09082, 0.4658), (0.8943, 0.09082, 0.4308), (0.9401, 0.09082, 0.4308), (0.9401, -0.1147, 0.4308), (0.8943, -0.1147, 0.4308), (-3.006e-07, -0.1749, 0.3277), (-3.016e-07, 0.151, 0.3277), (0.5883, -0.1749, 0.328), (0.5883, 0.151, 0.328), (-3.004e-07, 0.151, 0.2927), (-3.013e-07, -0.1749, 0.2927), (0.5883, -0.1749, 0.293), (0.5883, 0.151, 0.293), (-3.01e-07, 0.09082, 0.3277), (-3.013e-07, -0.1147, 0.3277), (0.5883, 0.09082, 0.328), (0.5883, -0.1147, 0.328), (-3.016e-07, 0.09082, 0.2927), (-3e-07, -0.1147, 0.2927), (0.5883, 0.09082, 0.293), (0.5883, -0.1147, 0.293), (0.8579, 0.09082, 0.328), (0.8579, -0.1147, 0.328), (0.8579, 0.09082, 0.293), (0.8579, -0.1147, 0.293), (0.635, -0.07428, 0.328), (0.8112, -0.05606, 0.328), (0.8112, -0.05606, 0.293), (0.635, -0.07428, 0.293), (0.8112, 0.0322, 0.293), (0.635, 0.05042, 0.293), (0.635, 0.05042, 0.328), (0.8112, 0.0322, 0.328), (0.9753, 0.06643, 0.328), (1.011, 0.0132, 0.328), (1.011, -0.03706, 0.328), (0.9753, -0.09029, 0.328), (1.011, 0.0132, 0.293), (0.9753, 0.06643, 0.293), (0.9753, -0.09029, 0.293), (1.011, -0.03706, 0.293), (0.9401, -0.1147, 0.328), (0.8943, -0.1147, 0.328), (0.8943, 0.09082, 0.328), (0.9401, 0.09082, 0.328), (0.8943, 0.09082, 0.293), (0.9401, 0.09082, 0.293), (0.9401, -0.1147, 0.293), (0.8943, -0.1147, 0.293), (-5.523e-07, 0.2542, 0.0328), (-5.522e-07, 0.5579, 0.0328), (0.1929, 0.2542, 0.0845), (0.1929, 0.5579, 0.0845), (0.3342, 0.2542, 0.2257), (0.3342, 0.5579, 0.2257), (0.3859, 0.2542, 0.4187), (0.3859, 0.5579, 0.4187), (0.3342, 0.2542, 0.6116), (0.3342, 0.5579, 0.6116), (0.1929, 0.2542, 0.7529), (0.1929, 0.5579, 0.7529), (-4.94e-07, 0.2542, 0.8046), (-4.938e-07, 0.5579, 0.8046), (-0.1929, 0.2542, 0.7529), (-0.1929, 0.5579, 0.7529), (-0.3342, 0.2542, 0.6116), (-0.3342, 0.5579, 0.6116), (-0.3859, 0.2542, 0.4187), (-0.3859, 0.5579, 0.4187), (-0.3342, 0.2542, 0.2257), (-0.3342, 0.5579, 0.2257), (-0.1929, 0.2542, 0.0845), (-0.1929, 0.5579, 0.0845), (-0.03402, 0.2943, -0.08792), (-0.03402, 0.5178, -0.08792), (0.2828, 0.5178, -0.003041), (0.2828, 0.2943, -0.003041), (0.4217, 0.2943, 0.1359), (0.4217, 0.5178, 0.1359), (0.5066, 0.5178, 0.4527), (0.5066, 0.2943, 0.4527), (0.4558, 0.2943, 0.6425), (0.4558, 0.5178, 0.6425), (0.2238, 0.5178, 0.8744), (0.2238, 0.2943, 0.8744), (0.03402, 0.2943, 0.9253), (0.03402, 0.5178, 0.9253), (-0.2828, 0.5178, 0.8404), (-0.2828, 0.2943, 0.8404), (-0.4217, 0.2943, 0.7015), (-0.4217, 0.5178, 0.7015), (-0.5066, 0.5178, 0.3847), (-0.5066, 0.2943, 0.3847), (-0.4558, 0.2943, 0.1948), (-0.4558, 0.5178, 0.1948), (-0.2238, 0.5178, -0.03706), (-0.2238, 0.2943, -0.03706)], [], [(0, 2, 3, 1), (2, 4, 5, 3), (4, 6, 7, 5), (6, 8, 9, 7), (8, 10, 11, 9), (10, 12, 13, 11), (12, 14, 15, 13), (14, 16, 17, 15), (16, 18, 19, 17), (18, 20, 21, 19), (3, 5, 7, 9, 11, 13, 15, 17, 19, 21, 23, 1), (20, 22, 23, 21), (22, 0, 1, 23), (12, 30, 31, 14), (24, 36, 37, 25), (10, 29, 30, 12), (8, 28, 29, 10), (6, 27, 28, 8), (22, 35, 24, 0), (0, 24, 25, 2), (4, 26, 27, 6), (20, 34, 35, 22), (2, 25, 26, 4), (18, 33, 34, 20), (16, 32, 33, 18), (14, 31, 32, 16), (46, 58, 59, 47), (31, 43, 44, 32), (28, 40, 41, 29), (35, 47, 36, 24), (25, 37, 38, 26), (32, 44, 45, 33), (29, 41, 42, 30), (26, 38, 39, 27), (33, 45, 46, 34), (30, 42, 43, 31), (27, 39, 40, 28), (34, 46, 47, 35), (51, 63, 64, 52), (36, 48, 49, 37), (43, 55, 56, 44), (40, 52, 53, 41), (47, 59, 48, 36), (37, 49, 50, 38), (44, 56, 57, 45), (41, 53, 54, 42), (38, 50, 51, 39), (45, 57, 58, 46), (42, 54, 55, 43), (39, 51, 52, 40), (63, 75, 76, 64), (58, 70, 71, 59), (48, 60, 61, 49), (55, 67, 68, 56), (52, 64, 65, 53), (59, 71, 60, 48), (49, 61, 62, 50), (56, 68, 69, 57), (53, 65, 66, 54), (50, 62, 63, 51), (57, 69, 70, 58), (54, 66, 67, 55), (78, 90, 91, 79), (70, 82, 83, 71), (60, 72, 73, 61), (67, 79, 80, 68), (64, 76, 77, 65), (71, 83, 72, 60), (61, 73, 74, 62), (68, 80, 81, 69), (65, 77, 78, 66), (62, 74, 75, 63), (69, 81, 82, 70), (66, 78, 79, 67), (90, 126, 127, 91), (75, 87, 88, 76), (82, 94, 95, 83), (72, 84, 85, 73), (79, 91, 92, 80), (76, 88, 89, 77), (83, 95, 84, 72), (73, 85, 86, 74), (80, 92, 93, 81), (77, 89, 90, 78), (74, 86, 87, 75), (81, 93, 94, 82), (96, 97, 98, 99, 100, 101, 102, 103, 104, 105, 106, 107), (108, 119, 118, 117, 116, 115, 114, 113, 112, 111, 110, 109), (105, 117, 118, 106), (102, 114, 115, 103), (99, 111, 112, 100), (106, 118, 119, 107), (109, 147, 146, 108), (103, 115, 116, 104), (100, 112, 113, 101), (107, 119, 108, 96), (97, 109, 110, 98), (104, 116, 117, 105), (101, 113, 114, 102), (98, 110, 111, 99), (127, 139, 140, 128), (87, 123, 124, 88), (94, 130, 131, 95), (84, 120, 121, 85), (91, 127, 128, 92), (88, 124, 125, 89), (95, 131, 120, 84), (85, 121, 122, 86), (92, 128, 129, 93), (89, 125, 126, 90), (86, 122, 123, 87), (93, 129, 130, 94), (132, 143, 142, 141, 140, 139, 138, 137, 136, 135, 134, 133), (124, 136, 137, 125), (131, 143, 132, 120), (121, 133, 134, 122), (128, 140, 141, 129), (125, 137, 138, 126), (122, 134, 135, 123), (129, 141, 142, 130), (126, 138, 139, 127), (123, 135, 136, 124), (130, 142, 143, 131), (120, 132, 133, 121), (144, 146, 147, 145), (108, 146, 144, 96), (96, 144, 145, 97), (97, 145, 147, 109), (148, 149, 151, 150), (150, 151, 153, 152), (152, 153, 155, 154), (154, 155, 157, 156), (156, 157, 159, 158), (158, 159, 161, 160), (160, 161, 163, 162), (162, 163, 165, 164), (164, 165, 167, 166), (166, 167, 169, 168), (151, 149, 171, 169, 167, 165, 163, 161, 159, 157, 155, 153), (168, 169, 171, 170), (170, 171, 149, 148), (160, 162, 179, 178), (172, 173, 185, 184), (158, 160, 178, 177), (156, 158, 177, 176), (154, 156, 176, 175), (170, 148, 172, 183), (148, 150, 173, 172), (152, 154, 175, 174), (168, 170, 183, 182), (150, 152, 174, 173), (166, 168, 182, 181), (164, 166, 181, 180), (162, 164, 180, 179), (194, 195, 207, 206), (179, 180, 192, 191), (176, 177, 189, 188), (183, 172, 184, 195), (173, 174, 186, 185), (180, 181, 193, 192), (177, 178, 190, 189), (174, 175, 187, 186), (181, 182, 194, 193), (178, 179, 191, 190), (175, 176, 188, 187), (182, 183, 195, 194), (199, 200, 212, 211), (184, 185, 197, 196), (191, 192, 204, 203), (188, 189, 201, 200), (195, 184, 196, 207), (185, 186, 198, 197), (192, 193, 205, 204), (189, 190, 202, 201), (186, 187, 199, 198), (193, 194, 206, 205), (190, 191, 203, 202), (187, 188, 200, 199), (211, 212, 224, 223), (206, 207, 219, 218), (196, 197, 209, 208), (203, 204, 216, 215), (200, 201, 213, 212), (207, 196, 208, 219), (197, 198, 210, 209), (204, 205, 217, 216), (201, 202, 214, 213), (198, 199, 211, 210), (205, 206, 218, 217), (202, 203, 215, 214), (226, 227, 239, 238), (218, 219, 231, 230), (208, 209, 221, 220), (215, 216, 228, 227), (212, 213, 225, 224), (219, 208, 220, 231), (209, 210, 222, 221), (216, 217, 229, 228), (213, 214, 226, 225), (210, 211, 223, 222), (217, 218, 230, 229), (214, 215, 227, 226), (238, 239, 275, 274), (223, 224, 236, 235), (230, 231, 243, 242), (220, 221, 233, 232), (227, 228, 240, 239), (224, 225, 237, 236), (231, 220, 232, 243), (221, 222, 234, 233), (228, 229, 241, 240), (225, 226, 238, 237), (222, 223, 235, 234), (229, 230, 242, 241), (244, 255, 254, 253, 252, 251, 250, 249, 248, 247, 246, 245), (256, 257, 258, 259, 260, 261, 262, 263, 264, 265, 266, 267), (253, 254, 266, 265), (250, 251, 263, 262), (247, 248, 260, 259), (254, 255, 267, 266), (257, 256, 294, 295), (251, 252, 264, 263), (248, 249, 261, 260), (255, 244, 256, 267), (245, 246, 258, 257), (252, 253, 265, 264), (249, 250, 262, 261), (246, 247, 259, 258), (275, 276, 288, 287), (235, 236, 272, 271), (242, 243, 279, 278), (232, 233, 269, 268), (239, 240, 276, 275), (236, 237, 273, 272), (243, 232, 268, 279), (233, 234, 270, 269), (240, 241, 277, 276), (237, 238, 274, 273), (234, 235, 271, 270), (241, 242, 278, 277), (280, 281, 282, 283, 284, 285, 286, 287, 288, 289, 290, 291), (272, 273, 285, 284), (279, 268, 280, 291), (269, 270, 282, 281), (276, 277, 289, 288), (273, 274, 286, 285), (270, 271, 283, 282), (277, 278, 290, 289), (274, 275, 287, 286), (271, 272, 284, 283), (278, 279, 291, 290), (268, 269, 281, 280), (292, 293, 295, 294), (256, 244, 292, 294), (244, 245, 293, 292), (245, 257, 295, 293), (306, 307, 299, 298), (312, 301, 302, 313), (296, 300, 303, 297), (304, 310, 300, 296), (299, 302, 301, 298), (307, 313, 302, 299), (297, 303, 315, 309), (309, 315, 314, 308), (308, 314, 313, 307), (298, 301, 312, 306), (306, 312, 311, 305), (305, 311, 310, 304), (300, 310, 315, 303), (310, 311, 314, 315), (311, 312, 313, 314), (296, 297, 309, 304), (304, 309, 308, 305), (305, 308, 307, 306), (326, 318, 319, 327), (332, 333, 322, 321), (316, 317, 323, 320), (324, 316, 320, 330), (319, 318, 321, 322), (327, 319, 322, 333), (317, 329, 335, 323), (329, 328, 334, 335), (328, 327, 333, 334), (318, 326, 332, 321), (326, 325, 331, 332), (325, 324, 330, 331), (320, 323, 335, 330), (330, 335, 334, 331), (331, 334, 333, 332), (316, 324, 329, 317), (324, 325, 328, 329), (325, 326, 327, 328), (346, 338, 339, 347), (352, 353, 342, 341), (336, 337, 343, 340), (344, 336, 340, 350), (339, 338, 341, 342), (347, 339, 342, 353), (337, 349, 355, 343), (349, 348, 354, 355), (348, 347, 353, 354), (338, 346, 352, 341), (346, 345, 351, 352), (345, 344, 350, 351), (340, 343, 355, 350), (350, 355, 354, 351), (351, 354, 353, 352), (336, 344, 349, 337), (344, 345, 348, 349), (345, 346, 347, 348), (366, 367, 359, 358), (372, 361, 362, 373), (356, 360, 363, 357), (364, 370, 360, 356), (359, 362, 361, 358), (367, 373, 362, 359), (357, 363, 375, 369), (369, 375, 374, 368), (368, 374, 373, 367), (358, 361, 372, 366), (366, 372, 371, 365), (365, 371, 370, 364), (360, 370, 375, 363), (370, 371, 374, 375), (371, 372, 373, 374), (356, 357, 369, 364), (364, 369, 368, 365), (365, 368, 367, 366), (376, 378, 379, 377), (378, 380, 381, 379), (380, 382, 383, 381), (382, 384, 385, 383), (384, 386, 387, 385), (386, 388, 389, 387), (388, 390, 391, 389), (390, 392, 393, 391), (392, 394, 395, 393), (394, 396, 397, 395), (379, 381, 383, 385, 387, 389, 391, 393, 395, 397, 399, 377), (396, 398, 399, 397), (398, 376, 377, 399), (388, 406, 407, 390), (400, 412, 413, 401), (386, 405, 406, 388), (384, 404, 405, 386), (382, 403, 404, 384), (398, 411, 400, 376), (376, 400, 401, 378), (380, 402, 403, 382), (396, 410, 411, 398), (378, 401, 402, 380), (394, 409, 410, 396), (392, 408, 409, 394), (390, 407, 408, 392), (422, 434, 435, 423), (407, 419, 420, 408), (404, 416, 417, 405), (411, 423, 412, 400), (401, 413, 414, 402), (408, 420, 421, 409), (405, 417, 418, 406), (402, 414, 415, 403), (409, 421, 422, 410), (406, 418, 419, 407), (403, 415, 416, 404), (410, 422, 423, 411), (427, 439, 440, 428), (412, 424, 425, 413), (419, 431, 432, 420), (416, 428, 429, 417), (423, 435, 424, 412), (413, 425, 426, 414), (420, 432, 433, 421), (417, 429, 430, 418), (414, 426, 427, 415), (421, 433, 434, 422), (418, 430, 431, 419), (415, 427, 428, 416), (439, 451, 452, 440), (434, 446, 447, 435), (424, 436, 437, 425), (431, 443, 444, 432), (428, 440, 441, 429), (435, 447, 436, 424), (425, 437, 438, 426), (432, 444, 445, 433), (429, 441, 442, 430), (426, 438, 439, 427), (433, 445, 446, 434), (430, 442, 443, 431), (454, 466, 467, 455), (446, 458, 459, 447), (436, 448, 449, 437), (443, 455, 456, 444), (440, 452, 453, 441), (447, 459, 448, 436), (437, 449, 450, 438), (444, 456, 457, 445), (441, 453, 454, 442), (438, 450, 451, 439), (445, 457, 458, 446), (442, 454, 455, 443), (466, 502, 503, 467), (451, 463, 464, 452), (458, 470, 471, 459), (448, 460, 461, 449), (455, 467, 468, 456), (452, 464, 465, 453), (459, 471, 460, 448), (449, 461, 462, 450), (456, 468, 469, 457), (453, 465, 466, 454), (450, 462, 463, 451), (457, 469, 470, 458), (472, 473, 474, 475, 476, 477, 478, 479, 480, 481, 482, 483), (484, 495, 494, 493, 492, 491, 490, 489, 488, 487, 486, 485), (481, 493, 494, 482), (478, 490, 491, 479), (475, 487, 488, 476), (482, 494, 495, 483), (485, 523, 522, 484), (479, 491, 492, 480), (476, 488, 489, 477), (483, 495, 484, 472), (473, 485, 486, 474), (480, 492, 493, 481), (477, 489, 490, 478), (474, 486, 487, 475), (503, 515, 516, 504), (463, 499, 500, 464), (470, 506, 507, 471), (460, 496, 497, 461), (467, 503, 504, 468), (464, 500, 501, 465), (471, 507, 496, 460), (461, 497, 498, 462), (468, 504, 505, 469), (465, 501, 502, 466), (462, 498, 499, 463), (469, 505, 506, 470), (508, 519, 518, 517, 516, 515, 514, 513, 512, 511, 510, 509), (500, 512, 513, 501), (507, 519, 508, 496), (497, 509, 510, 498), (504, 516, 517, 505), (501, 513, 514, 502), (498, 510, 511, 499), (505, 517, 518, 506), (502, 514, 515, 503), (499, 511, 512, 500), (506, 518, 519, 507), (496, 508, 509, 497), (520, 522, 523, 521), (484, 522, 520, 472), (472, 520, 521, 473), (473, 521, 523, 485), (534, 535, 527, 526), (540, 529, 530, 541), (524, 528, 531, 525), (532, 538, 528, 524), (527, 530, 529, 526), (535, 541, 530, 527), (525, 531, 543, 537), (537, 543, 542, 536), (536, 542, 541, 535), (526, 529, 540, 534), (534, 540, 539, 533), (533, 539, 538, 532), (528, 538, 543, 531), (538, 539, 542, 543), (539, 540, 541, 542), (524, 525, 537, 532), (532, 537, 536, 533), (533, 536, 535, 534), (554, 546, 547, 555), (560, 561, 550, 549), (544, 545, 551, 548), (552, 544, 548, 558), (547, 546, 549, 550), (555, 547, 550, 561), (545, 557, 563, 551), (557, 556, 562, 563), (556, 555, 561, 562), (546, 554, 560, 549), (554, 553, 559, 560), (553, 552, 558, 559), (548, 551, 563, 558), (558, 563, 562, 559), (559, 562, 561, 560), (544, 552, 557, 545), (552, 553, 556, 557), (553, 554, 555, 556), (644, 637, 565, 568), (648, 570, 567, 640), (637, 640, 567, 565), (569, 571, 566, 564), (564, 566, 641, 636), (565, 567, 570, 568), (578, 577, 573, 575), (641, 566, 571, 649), (649, 571, 570, 648), (636, 645, 569, 564), (645, 644, 568, 569), (597, 598, 590, 589), (580, 578, 575, 574), (577, 583, 572, 573), (583, 580, 574, 572), (568, 570, 581, 582), (582, 581, 580, 583), (569, 568, 582, 576), (576, 582, 583, 577), (570, 571, 579, 581), (581, 579, 578, 580), (571, 569, 576, 579), (579, 576, 577, 578), (595, 597, 589, 584), (598, 592, 587, 590), (585, 588, 591, 586), (588, 585, 584, 589), (590, 587, 586, 591), (592, 595, 584, 587), (573, 572, 594, 593), (587, 584, 585, 586), (589, 590, 591, 588), (575, 573, 593, 599), (599, 593, 592, 598), (572, 574, 596, 594), (594, 596, 597, 595), (574, 575, 599, 596), (596, 599, 598, 597), (592, 593, 594, 595), (688, 681, 601, 604), (692, 606, 603, 684), (681, 684, 603, 601), (605, 607, 602, 600), (600, 602, 685, 680), (601, 603, 606, 604), (614, 613, 609, 611), (685, 602, 607, 693), (693, 607, 606, 692), (680, 689, 605, 600), (689, 688, 604, 605), (633, 634, 626, 625), (616, 614, 611, 610), (613, 619, 608, 609), (619, 616, 610, 608), (604, 606, 617, 618), (618, 617, 616, 619), (605, 604, 618, 612), (612, 618, 619, 613), (606, 607, 615, 617), (617, 615, 614, 616), (607, 605, 612, 615), (615, 612, 613, 614), (631, 633, 625, 620), (634, 628, 623, 626), (621, 624, 627, 622), (624, 621, 620, 625), (626, 623, 622, 627), (628, 631, 620, 623), (609, 608, 630, 629), (623, 620, 621, 622), (625, 626, 627, 624), (611, 609, 629, 635), (635, 629, 628, 634), (608, 610, 632, 630), (630, 632, 633, 631), (610, 611, 635, 632), (632, 635, 634, 633), (628, 629, 630, 631), (644, 646, 639, 637), (648, 640, 643, 650), (637, 639, 643, 640), (647, 638, 642, 651), (638, 636, 641, 642), (639, 646, 650, 643), (658, 655, 653, 657), (641, 649, 651, 642), (649, 648, 650, 651), (636, 638, 647, 645), (645, 647, 646, 644), (677, 669, 670, 678), (660, 654, 655, 658), (657, 653, 652, 663), (663, 652, 654, 660), (646, 662, 661, 650), (662, 663, 660, 661), (647, 656, 662, 646), (656, 657, 663, 662), (650, 661, 659, 651), (661, 660, 658, 659), (651, 659, 656, 647), (659, 658, 657, 656), (675, 664, 669, 677), (678, 670, 667, 672), (665, 666, 671, 668), (668, 669, 664, 665), (670, 671, 666, 667), (672, 667, 664, 675), (653, 673, 674, 652), (667, 666, 665, 664), (669, 668, 671, 670), (655, 679, 673, 653), (679, 678, 672, 673), (652, 674, 676, 654), (674, 675, 677, 676), (654, 676, 679, 655), (676, 677, 678, 679), (672, 675, 674, 673), (688, 690, 683, 681), (692, 684, 687, 694), (681, 683, 687, 684), (691, 682, 686, 695), (682, 680, 685, 686), (683, 690, 694, 687), (702, 699, 697, 701), (685, 693, 695, 686), (693, 692, 694, 695), (680, 682, 691, 689), (689, 691, 690, 688), (721, 713, 714, 722), (704, 698, 699, 702), (701, 697, 696, 707), (707, 696, 698, 704), (690, 706, 705, 694), (706, 707, 704, 705), (691, 700, 706, 690), (700, 701, 707, 706), (694, 705, 703, 695), (705, 704, 702, 703), (695, 703, 700, 691), (703, 702, 701, 700), (719, 708, 713, 721), (722, 714, 711, 716), (709, 710, 715, 712), (712, 713, 708, 709), (714, 715, 710, 711), (716, 711, 708, 719), (697, 717, 718, 696), (711, 710, 709, 708), (713, 712, 715, 714), (699, 723, 717, 697), (723, 722, 716, 717), (696, 718, 720, 698), (718, 719, 721, 720), (698, 720, 723, 699), (720, 721, 722, 723), (716, 719, 718, 717), (724, 725, 727, 726), (743, 745, 769, 766), (728, 729, 731, 730), (738, 739, 762, 763), (732, 733, 735, 734), (729, 728, 752, 753), (736, 737, 739, 738), (744, 742, 767, 768), (740, 741, 743, 742), (747, 725, 749, 770), (727, 725, 747, 745, 743, 741, 739, 737, 735, 733, 731, 729), (744, 745, 747, 746), (727, 729, 753, 750), (724, 726, 728, 730, 732, 734, 736, 738, 740, 742, 744, 746), (751, 750, 753, 752), (755, 754, 757, 756), (759, 758, 761, 760), (763, 762, 765, 764), (767, 766, 769, 768), (771, 770, 749, 748), (740, 738, 763, 764), (734, 735, 758, 759), (745, 744, 768, 769), (739, 741, 765, 762), (736, 734, 759, 760), (730, 731, 754, 755), (741, 740, 764, 765), (725, 724, 748, 749), (735, 737, 761, 758), (732, 730, 755, 756), (726, 727, 750, 751), (737, 736, 760, 761), (746, 747, 770, 771), (731, 733, 757, 754), (728, 726, 751, 752), (724, 746, 771, 748), (733, 732, 756, 757), (742, 743, 766, 767)])
me_cylinder_074.polygons.foreach_set('material_index', [1, 1, 1, 1, 1, 1, 1, 1, 1, 1, 0, 1, 1, 1, 0, 1, 1, 1, 1, 1, 1, 1, 1, 1, 1, 1, 0, 0, 0, 0, 0, 0, 0, 0, 0, 0, 0, 0, 0, 0, 0, 0, 0, 0, 0, 0, 0, 0, 0, 0, 0, 0, 0, 0, 0, 0, 0, 0, 0, 0, 0, 0, 1, 0, 0, 0, 0, 0, 0, 0, 0, 0, 0, 0, 1, 1, 1, 1, 1, 1, 1, 1, 1, 1, 1, 1, 0, 0, 0, 0, 0, 0, 0, 0, 0, 0, 0, 0, 0, 0, 1, 1, 1, 1, 1, 1, 1, 1, 1, 1, 1, 1, 0, 1, 1, 1, 1, 1, 1, 1, 1, 1, 1, 1, 0, 0, 0, 0, 1, 1, 1, 1, 1, 1, 1, 1, 1, 1, 0, 1, 1, 1, 0, 1, 1, 1, 1, 1, 1, 1, 1, 1, 1, 1, 0, 0, 0, 0, 0, 0, 0, 0, 0, 0, 0, 0, 0, 0, 0, 0, 0, 0, 0, 0, 0, 0, 0, 0, 0, 0, 0, 0, 0, 0, 0, 0, 0, 0, 0, 0, 1, 0, 0, 0, 0, 0, 0, 0, 0, 0, 0, 0, 1, 1, 1, 1, 1, 1, 1, 1, 1, 1, 1, 1, 0, 0, 0, 0, 0, 0, 0, 0, 0, 0, 0, 0, 0, 0, 1, 1, 1, 1, 1, 1, 1, 1, 1, 1, 1, 1, 0, 1, 1, 1, 1, 1, 1, 1, 1, 1, 1, 1, 0, 0, 0, 0, 1, 1, 1, 1, 1, 1, 1, 1, 1, 1, 1, 1, 1, 1, 1, 1, 1, 1, 1, 1, 1, 1, 1, 1, 1, 1, 1, 1, 1, 1, 1, 1, 1, 1, 1, 1, 1, 1, 1, 1, 1, 1, 1, 1, 1, 1, 1, 1, 1, 1, 1, 1, 1, 1, 1, 1, 1, 1, 1, 1, 1, 1, 1, 1, 1, 1, 1, 1, 1, 1, 1, 1, 1, 1, 1, 1, 1, 1, 1, 1, 1, 1, 0, 1, 1, 1, 0, 1, 1, 1, 1, 1, 1, 1, 1, 1, 1, 1, 0, 0, 0, 0, 0, 0, 0, 0, 0, 0, 0, 0, 0, 0, 0, 0, 0, 0, 0, 0, 0, 0, 0, 0, 0, 0, 0, 0, 0, 0, 0, 0, 0, 0, 0, 0, 1, 0, 0, 0, 0, 0, 0, 0, 0, 0, 0, 0, 1, 1, 1, 1, 1, 1, 1, 1, 1, 1, 1, 1, 0, 0, 0, 0, 0, 0, 0, 0, 0, 0, 0, 0, 0, 0, 1, 1, 1, 1, 1, 1, 1, 1, 1, 1, 1, 1, 0, 1, 1, 1, 1, 1, 1, 1, 1, 1, 1, 1, 0, 0, 0, 0, 1, 1, 1, 1, 1, 1, 1, 1, 1, 1, 1, 1, 1, 1, 1, 1, 1, 1, 1, 1, 1, 1, 1, 1, 1, 1, 1, 1, 1, 1, 1, 1, 1, 1, 1, 1, 1, 1, 1, 1, 1, 1, 1, 1, 1, 1, 1, 1, 1, 1, 1, 1, 1, 1, 1, 1, 1, 1, 1, 1, 1, 1, 1, 1, 1, 1, 1, 1, 1, 1, 1, 1, 1, 1, 1, 1, 1, 1, 1, 1, 1, 1, 1, 1, 1, 1, 1, 1, 1, 1, 1, 1, 1, 1, 1, 1, 1, 1, 1, 1, 1, 1, 1, 1, 1, 1, 1, 1, 1, 1, 1, 1, 1, 1, 1, 1, 1, 1, 1, 1, 1, 1, 1, 1, 1, 1, 1, 1, 1, 1, 1, 1, 1, 1, 1, 1, 1, 1, 1, 1, 1, 1, 1, 1, 1, 1, 1, 1, 1, 1, 1, 1, 1, 1, 1, 1, 1, 1, 1, 1, 1, 1, 1, 1, 1, 1, 1, 1, 1, 1, 1, 1, 1, 1, 1, 1, 1, 1, 1, 1, 1, 1, 1, 1, 1, 1, 1, 1, 1, 1, 1, 1, 0, 0, 0, 0, 0, 0, 0, 0, 0, 0, 0, 0, 0, 0, 0, 0, 0, 0, 0, 0, 0, 0, 0, 0, 0, 0, 0, 0, 0, 0, 0, 0, 0, 0, 0, 0, 0, 0])
me_cylinder_074.materials.append(mat_dark)
me_cylinder_074.materials.append(mat_light)
me_cylinder_074.use_remesh_preserve_volume = False
me_cylinder_074.use_remesh_preserve_attributes = False
me_cylinder_074.use_mirror_vertex_groups = False
me_cylinder_074.update()
me_cylinder_214 = bpy.data.meshes.new('Cylinder.214')
me_cylinder_214.from_pydata([(2.33e-09, 0.3631, 0.5697), (2.33e-09, 0.3631, 0.6377), (0.1815, 0.3144, 0.5697), (0.1815, 0.3144, 0.6377), (0.3144, 0.1815, 0.5697), (0.3144, 0.1815, 0.6377), (0.3631, -5.093e-07, 0.5697), (0.3631, -5.093e-07, 0.6377), (0.3144, -0.1815, 0.5697), (0.3144, -0.1815, 0.6377), (0.1815, -0.3144, 0.5697), (0.1815, -0.3144, 0.6377), (5.715e-08, -0.3631, 0.5697), (5.715e-08, -0.3631, 0.6377), (-0.1815, -0.3144, 0.5697), (-0.1815, -0.3144, 0.6377), (-0.3144, -0.1815, 0.5697), (-0.3144, -0.1815, 0.6377), (-0.3631, -6.622e-07, 0.5697), (-0.3631, -6.622e-07, 0.6377), (-0.3144, 0.1815, 0.5697), (-0.3144, 0.1815, 0.6377), (-0.1815, 0.3144, 0.5697), (-0.1815, 0.3144, 0.6377), (-0.03201, 0.4766, 0.5786), (-0.03201, 0.4766, 0.6287), (0.266, 0.3968, 0.6287), (0.266, 0.3968, 0.5786), (0.3968, 0.266, 0.5786), (0.3968, 0.266, 0.6287), (0.4766, -0.03201, 0.6287), (0.4766, -0.03201, 0.5786), (0.4288, -0.2106, 0.5786), (0.4288, -0.2106, 0.6287), (0.2106, -0.4288, 0.6287), (0.2106, -0.4288, 0.5786), (0.03201, -0.4766, 0.5786), (0.03201, -0.4766, 0.6287), (-0.266, -0.3968, 0.6287), (-0.266, -0.3968, 0.5786), (-0.3968, -0.266, 0.5786), (-0.3968, -0.266, 0.6287), (-0.4766, 0.03201, 0.6287), (-0.4766, 0.03201, 0.5786), (-0.4288, 0.2106, 0.5786), (-0.4288, 0.2106, 0.6287), (-0.2106, 0.4288, 0.6287), (-0.2106, 0.4288, 0.5786), (-0.01695, 0.2608, 0.8726), (0.1451, 0.2174, 0.8726), (0.2174, 0.1451, 0.8726), (0.2608, -0.01695, 0.8726), (0.2344, -0.1157, 0.8726), (0.1157, -0.2344, 0.8726), (0.01695, -0.2608, 0.8726), (-0.1451, -0.2174, 0.8726), (-0.2174, -0.1451, 0.8726), (-0.2608, 0.01695, 0.8726), (-0.2344, 0.1157, 0.8726), (-0.1157, 0.2344, 0.8726), (0.03364, 0.03364, 0.8726), (-0.04029, 0.3211, 0.8726), (0.1954, 0.2579, 0.8726), (-0.01231, 0.04596, 0.8726), (0.0796, 0.02133, 0.8726), (0.2579, 0.1954, 0.8726), (0.3211, -0.04029, 0.8726), (-0.05827, 0.05827, 0.8726), (0.05827, -0.05827, 0.8726), (0.2982, -0.1256, 0.8726), (0.1256, -0.2982, 0.8726), (-0.03364, -0.03364, 0.8726), (0.01231, -0.04596, 0.8726), (0.04029, -0.3211, 0.8726), (-0.1954, -0.2579, 0.8726), (-0.0796, -0.02133, 0.8726), (0.04596, -0.01231, 0.8726), (-0.2579, -0.1954, 0.8726), (-0.3211, 0.04029, 0.8726), (-0.02133, -0.0796, 0.8726), (0.02133, 0.0796, 0.8726), (-0.2982, 0.1256, 0.8726), (-0.1256, 0.2982, 0.8726), (-0.04596, 0.01231, 0.8726), (0.1226, 0.179, 0.8726), (-0.0167, 0.2163, 0.8726), (0.179, 0.1226, 0.8726), (0.2163, -0.0167, 0.8726), (0.1957, -0.0937, 0.8726), (0.09369, -0.1957, 0.8726), (0.0167, -0.2163, 0.8726), (-0.1226, -0.179, 0.8726), (-0.179, -0.1226, 0.8726), (-0.2163, 0.0167, 0.8726), (-0.1957, 0.09369, 0.8726), (-0.09369, 0.1957, 0.8726), (0.1451, 0.2174, 0.8404), (-0.01695, 0.2608, 0.8404), (0.2174, 0.1451, 0.8404), (0.2608, -0.01695, 0.8404), (0.2344, -0.1157, 0.8404), (0.1157, -0.2344, 0.8404), (0.01695, -0.2608, 0.8404), (-0.1451, -0.2174, 0.8404), (-0.2174, -0.1451, 0.8404), (-0.2608, 0.01695, 0.8404), (-0.2344, 0.1157, 0.8404), (-0.1157, 0.2344, 0.8404), (-0.01231, 0.04596, 0.8404), (0.03364, 0.03364, 0.8404), (0.0796, 0.02133, 0.8404), (0.2163, -0.0167, 0.8404), (-0.1957, 0.09369, 0.8404), (-0.05827, 0.05827, 0.8404), (0.2579, 0.1954, 0.8404), (0.1954, 0.2579, 0.8404), (0.02133, 0.0796, 0.8404), (0.2982, -0.1256, 0.8404), (0.3211, -0.04029, 0.8404), (0.04596, -0.01231, 0.8404), (-0.09369, 0.1957, 0.8404), (0.04029, -0.3211, 0.8404), (0.1256, -0.2982, 0.8404), (-0.03364, -0.03364, 0.8404), (-0.0796, -0.02133, 0.8404), (0.1957, -0.0937, 0.8404), (0.05827, -0.05827, 0.8404), (0.01231, -0.04596, 0.8404), (-0.2579, -0.1954, 0.8404), (-0.1954, -0.2579, 0.8404), (-0.2163, 0.0167, 0.8404), (-0.2982, 0.1256, 0.8404), (-0.3211, 0.04029, 0.8404), (-0.04596, 0.01231, 0.8404), (-0.02133, -0.0796, 0.8404), (-0.04029, 0.3211, 0.8404), (-0.1256, 0.2982, 0.8404), (-0.1226, -0.179, 0.8404), (0.179, 0.1226, 0.8404), (-0.179, -0.1226, 0.8404), (0.1226, 0.179, 0.8404), (-0.0167, 0.2163, 0.8404), (0.09369, -0.1957, 0.8404), (0.0167, -0.2163, 0.8404), (-4.768e-07, 0.155, 0.6291), (-4.768e-07, 0.155, 0.7495), (0.1342, 0.07749, 0.6291), (0.1342, 0.07749, 0.7495), (0.1342, -0.07749, 0.6291), (0.1342, -0.07749, 0.7495), (-4.904e-07, -0.155, 0.6291), (-4.904e-07, -0.155, 0.7495), (-0.1342, -0.07749, 0.6291), (-0.1342, -0.07749, 0.7495), (-0.1342, 0.07749, 0.6291), (-0.1342, 0.07749, 0.7495), (0.08716, 0.05032, 0.7495), (-4.768e-07, 0.1006, 0.7495), (0.08716, -0.05032, 0.7495), (-4.856e-07, -0.1006, 0.7495), (-0.08716, -0.05032, 0.7495), (-0.08716, 0.05032, 0.7495), (0.08716, 0.05032, 0.9308), (-4.768e-07, 0.1006, 0.9308), (0.08716, -0.05032, 0.9308), (-4.856e-07, -0.1006, 0.9308), (-0.08716, -0.05032, 0.9308), (-0.08716, 0.05032, 0.9308), (0.04682, 0.02703, 0.9308), (-4.768e-07, 0.05406, 0.9308), (0.04682, -0.02703, 0.9308), (-4.816e-07, -0.05406, 0.9308), (-0.04682, -0.02703, 0.9308), (-0.04682, 0.02703, 0.9308), (0.04682, 0.02703, 1.446), (-4.198e-07, 0.05406, 1.446), (0.04682, -0.02703, 1.446), (-4.245e-07, -0.05406, 1.446), (-0.04682, -0.02703, 1.446), (-0.04682, 0.02703, 1.446)], [], [(0, 1, 3, 2), (19, 21, 45, 42), (4, 5, 7, 6), (14, 15, 38, 39), (8, 9, 11, 10), (5, 4, 28, 29), (12, 13, 15, 14), (20, 18, 43, 44), (16, 17, 19, 18), (23, 1, 25, 46), (3, 1, 23, 21, 19, 17, 15, 13, 11, 9, 7, 5), (20, 21, 23, 22), (3, 5, 29, 26), (0, 2, 4, 6, 8, 10, 12, 14, 16, 18, 20, 22), (27, 26, 29, 28), (31, 30, 33, 32), (35, 34, 37, 36), (39, 38, 41, 40), (43, 42, 45, 44), (47, 46, 25, 24), (16, 14, 39, 40), (10, 11, 34, 35), (21, 20, 44, 45), (15, 17, 41, 38), (12, 10, 35, 36), (6, 7, 30, 31), (17, 16, 40, 41), (1, 0, 24, 25), (11, 13, 37, 34), (8, 6, 31, 32), (2, 3, 26, 27), (13, 12, 36, 37), (22, 23, 46, 47), (7, 9, 33, 30), (4, 2, 27, 28), (0, 22, 47, 24), (9, 8, 32, 33), (18, 19, 42, 43), (57, 58, 81, 78), (59, 48, 61, 82), (52, 51, 87, 88), (49, 50, 65, 62), (63, 60, 80), (87, 64, 76, 68, 88), (67, 63, 80, 85, 95), (64, 60, 76), (75, 71, 83), (55, 56, 77, 74), (71, 72, 76, 60, 63, 83), (72, 68, 76), (93, 75, 83, 67, 94), (91, 79, 71, 75, 92), (53, 54, 73, 70), (79, 72, 71), (83, 63, 67), (51, 52, 69, 66), (89, 68, 72, 79, 90), (84, 80, 60, 64, 86), (48, 59, 95, 85), (49, 48, 85, 84), (51, 50, 86, 87), (59, 58, 94, 95), (50, 49, 84, 86), (58, 57, 93, 94), (57, 56, 92, 93), (56, 55, 91, 92), (55, 54, 90, 91), (54, 53, 89, 90), (53, 52, 88, 89), (105, 132, 131, 106), (107, 136, 135, 97), (100, 125, 111, 99), (96, 115, 114, 98), (108, 116, 109), (111, 125, 126, 119, 110), (113, 120, 141, 116, 108), (110, 119, 109), (124, 133, 123), (103, 129, 128, 104), (123, 133, 108, 109, 119, 127), (127, 119, 126), (130, 112, 113, 133, 124), (137, 139, 124, 123, 134), (101, 122, 121, 102), (134, 123, 127), (133, 113, 108), (99, 118, 117, 100), (142, 143, 134, 127, 126), (140, 138, 110, 109, 116), (97, 141, 120, 107), (96, 140, 141, 97), (99, 111, 138, 98), (107, 120, 112, 106), (98, 138, 140, 96), (106, 112, 130, 105), (105, 130, 139, 104), (104, 139, 137, 103), (103, 137, 143, 102), (102, 143, 142, 101), (101, 142, 125, 100), (78, 132, 105, 57), (55, 103, 102, 54), (85, 141, 140, 84), (70, 122, 101, 53), (57, 105, 104, 56), (61, 135, 136, 82), (86, 138, 111, 87), (95, 120, 113, 67), (75, 124, 139, 92), (50, 98, 114, 65), (73, 121, 122, 70), (56, 104, 128, 77), (59, 107, 106, 58), (62, 115, 96, 49), (88, 125, 142, 89), (48, 97, 135, 61), (68, 126, 125, 88), (66, 118, 99, 51), (82, 136, 107, 59), (90, 143, 137, 91), (84, 140, 116, 80), (87, 111, 110, 64), (91, 137, 134, 79), (49, 96, 97, 48), (77, 128, 129, 74), (80, 116, 141, 85), (67, 113, 112, 94), (92, 139, 130, 93), (54, 102, 121, 73), (65, 114, 115, 62), (64, 110, 138, 86), (51, 99, 98, 50), (93, 130, 124, 75), (74, 129, 103, 55), (94, 112, 120, 95), (89, 142, 126, 68), (53, 101, 100, 52), (81, 131, 132, 78), (79, 134, 143, 90), (58, 106, 131, 81), (52, 100, 117, 69), (69, 117, 118, 66), (144, 145, 147, 146), (146, 147, 149, 148), (148, 149, 151, 150), (150, 151, 153, 152), (147, 145, 157, 156), (152, 153, 155, 154), (154, 155, 145, 144), (157, 161, 167, 163), (151, 149, 158, 159), (145, 155, 161, 157), (153, 151, 159, 160), (149, 147, 156, 158), (155, 153, 160, 161), (167, 166, 172, 173), (160, 159, 165, 166), (158, 156, 162, 164), (161, 160, 166, 167), (159, 158, 164, 165), (156, 157, 163, 162), (172, 171, 177, 178), (165, 164, 170, 171), (162, 163, 169, 168), (163, 167, 173, 169), (166, 165, 171, 172), (164, 162, 168, 170), (174, 175, 179, 178, 177, 176), (170, 168, 174, 176), (173, 172, 178, 179), (171, 170, 176, 177), (168, 169, 175, 174), (169, 173, 179, 175)])
me_cylinder_214.polygons.foreach_set('material_index', [0, 0, 0, 0, 0, 0, 0, 0, 0, 0, 0, 0, 0, 0, 0, 0, 0, 0, 0, 0, 0, 0, 0, 0, 0, 0, 0, 0, 0, 0, 0, 0, 0, 0, 0, 0, 0, 0, 1, 1, 1, 1, 1, 1, 1, 1, 1, 1, 1, 1, 1, 1, 1, 1, 1, 1, 1, 1, 1, 1, 1, 1, 1, 1, 1, 1, 1, 1, 1, 1, 1, 1, 1, 1, 1, 1, 1, 1, 1, 1, 1, 1, 1, 1, 1, 1, 1, 1, 1, 1, 1, 1, 1, 1, 1, 1, 1, 1, 1, 1, 1, 1, 1, 1, 1, 1, 1, 1, 1, 1, 1, 1, 1, 1, 1, 1, 1, 1, 1, 1, 1, 1, 1, 1, 1, 1, 1, 1, 1, 1, 1, 1, 1, 1, 1, 1, 1, 1, 1, 1, 1, 1, 1, 1, 1, 1, 1, 1, 1, 1, 1, 1, 1, 1, 1, 1, 1, 1, 1, 1, 1, 0, 1, 1, 1, 1, 1, 0, 0, 0, 0, 0, 0])
me_cylinder_214.materials.append(mat_light)
me_cylinder_214.materials.append(mat_dark)
me_cylinder_214.use_remesh_preserve_volume = False
me_cylinder_214.use_remesh_preserve_attributes = False
me_cylinder_214.use_mirror_vertex_groups = False
me_cylinder_214.update()

# ---- objects
ob_gun_7_base = bpy.data.objects.new('Gun_7_Base', me_cylinder_075)
ob_gun_7_gun = bpy.data.objects.new('Gun_7_Gun', me_cylinder_074)
ob_gun_7_mid = bpy.data.objects.new('Gun_7_Mid', me_cylinder_214)

# ---- transforms, parenting, visibility, modifiers, constraints
ob_gun_7_base.location = (0.0, 0.0, 0.0)
ob_gun_7_base.lineart.crease_threshold = 0.0
ob_gun_7_gun.location = (0.0, 0.0, 1.439)
ob_gun_7_gun.lineart.crease_threshold = 0.0
ob_gun_7_mid.location = (0.0, 0.0, 0.0)
ob_gun_7_mid.lineart.crease_threshold = 0.0

# ---- collection membership
col_collection_1.objects.link(ob_gun_7_base)
col_collection_1.objects.link(ob_gun_7_gun)
col_collection_1.objects.link(ob_gun_7_mid)

# ---- scene / render settings (as saved in the file)
scene.frame_start = 1; scene.frame_end = 250; scene.frame_set(0)
scene.render.engine = 'CYCLES'
scene.render.resolution_x = 1000
scene.render.resolution_y = 1000
scene.render.dither_intensity = 0.0
scene.cycles.samples = 200
scene.cycles.sampling_pattern = 'TABULATED_SOBOL'
scene.cycles.light_sampling_threshold = 0.0
scene.cycles.use_adaptive_sampling = False
scene.cycles.use_light_tree = False
scene.cycles.caustics_reflective = False
scene.cycles.caustics_refractive = False
scene.cycles.blur_glossy = 0.0
scene.cycles.max_bounces = 2
scene.cycles.pixel_filter_type = 'GAUSSIAN'
scene.cycles.sample_clamp_indirect = 0.0
scene.view_settings.view_transform = 'Standard'
bpy.context.view_layer.update()

# ---- added for rendering (the .blend has no active camera): camera
cam_auto = bpy.data.cameras.new('AutoCamera')
cam_auto.lens = 50.0
cam_auto.sensor_width = 36.0
cam_auto.clip_end = 1000.0
ob_auto_camera = bpy.data.objects.new('AutoCamera', cam_auto)
scene.collection.objects.link(ob_auto_camera)
ob_auto_camera.location = (3.8395, -5.27298, 4.2318)
ob_auto_camera.rotation_euler = (1.09748, -7.21219e-08, 0.694738)
scene.camera = ob_auto_camera
bpy.context.view_layer.update()
